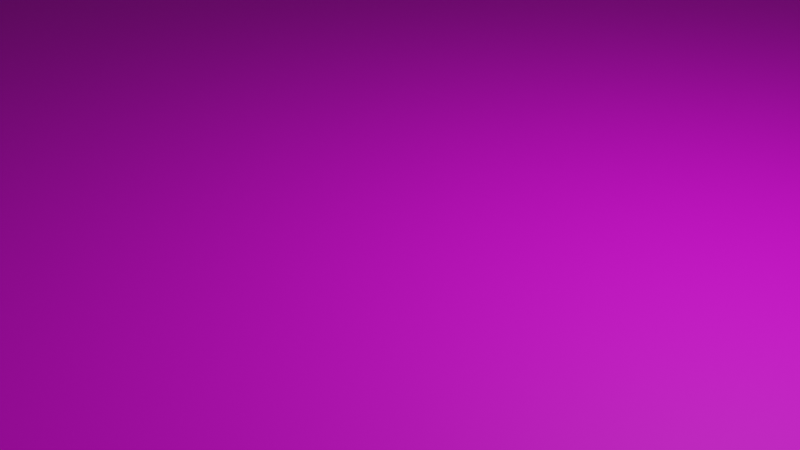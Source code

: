 # Source: arena.blend  (saved by Blender 2.83.19; exported with 4.5.12 LTS)
import bpy
from mathutils import Matrix  # noqa: F401  (used for matrix-valued properties, if any)

bpy.ops.wm.read_factory_settings(use_empty=True)
scene = bpy.context.scene
scene.name = 'Scene'

# ---- collections
col_collection = bpy.data.collections.new('Collection'); scene.collection.children.link(col_collection)

# ---- images (referenced by path relative to the original .blend; pixels are not part of the script)
import os
ASSET_DIR = os.environ.get("B2B_ASSET_DIR", "")  # directory of the original .blend (textures are referenced by path, not embedded)
HERE = os.path.dirname(os.path.abspath(__file__))  # packed textures are extracted next to this script under _unpacked/

def load_image(name, relpath, width, height, colorspace="sRGB"):
    """Load a texture the original file referenced (path relative to the .blend, or extracted next to this script)."""
    p = next((c for c in (os.path.join(HERE, relpath), os.path.join(ASSET_DIR, relpath)) if relpath and os.path.exists(c)), "")
    if p:
        img = bpy.data.images.load(p, check_existing=True)
        img.name = name
    else:  # same state as the original file: an image datablock whose file is absent (Cycles renders it pink)
        img = bpy.data.images.new(name, width, height)
        img.source = "FILE"
        img.filepath = "//" + (relpath or name)
    img.colorspace_settings.name = colorspace
    return img
img_me_jpg = load_image('me.jpg', 'me.jpg', 1024, 1024, 'sRGB')
img_grass2_png = load_image('grass2.png', 'grass2.png', 1024, 1024, 'sRGB')
img_cement_png = load_image('cement.png', 'cement.png', 1024, 1024, 'sRGB')
img_me_jpg_001 = load_image('me.jpg.001', 'me.jpg', 1024, 1024, 'sRGB')
img_grass2_png_001 = load_image('grass2.png.001', 'grass2.png', 1024, 1024, 'sRGB')
img_cement_png_001 = load_image('cement.png.001', 'cement.png', 1024, 1024, 'sRGB')

# ---- materials (node trees are filled in below, after node groups)
mat_me = bpy.data.materials.new('Me')
mat_me.use_transparent_shadow = False
mat_grass = bpy.data.materials.new('Grass')
mat_grass.use_transparent_shadow = False
mat_cement = bpy.data.materials.new('Cement')
mat_cement.use_transparent_shadow = False
mat_me_001 = bpy.data.materials.new('Me.001')
mat_me_001.use_transparent_shadow = False
mat_grass_001 = bpy.data.materials.new('Grass.001')
mat_grass_001.use_transparent_shadow = False
mat_cement_001 = bpy.data.materials.new('Cement.001')
mat_cement_001.use_transparent_shadow = False

# ---- material node trees
mat_me.use_nodes = True; mat_me.node_tree.nodes.clear()
_N = mat_me.node_tree.nodes; _L = mat_me.node_tree.links
n0 = _N.new('ShaderNodeBsdfPrincipled'); n0.name = 'Principled BSDF'; n0.location = (10, 300)
n0.distribution = 'GGX'
n0.subsurface_method = 'BURLEY'
n0.inputs[3].default_value = 1.45
n0.inputs[27].default_value = (0.0, 0.0, 0.0, 1.0)
n0.inputs[28].default_value = 1.0
n1 = _N.new('ShaderNodeOutputMaterial'); n1.name = 'Material Output'; n1.location = (300, 300)
n2 = _N.new('ShaderNodeTexImage'); n2.name = 'Image Texture'; n2.location = (-280, 270)
n2.image = img_me_jpg
_L.new(n0.outputs[0], n1.inputs[0])
_L.new(n2.outputs[0], n0.inputs[0])
n1.is_active_output = True
mat_grass.use_nodes = True; mat_grass.node_tree.nodes.clear()
_N = mat_grass.node_tree.nodes; _L = mat_grass.node_tree.links
n0 = _N.new('ShaderNodeBsdfPrincipled'); n0.name = 'Principled BSDF'; n0.location = (10, 300)
n0.distribution = 'GGX'
n0.subsurface_method = 'BURLEY'
n0.inputs[2].default_value = 0.6701
n0.inputs[3].default_value = 1.45
n0.inputs[13].default_value = 0.4072
n0.inputs[27].default_value = (0.0, 0.0, 0.0, 1.0)
n0.inputs[28].default_value = 1.0
n1 = _N.new('ShaderNodeOutputMaterial'); n1.name = 'Material Output'; n1.location = (300, 300)
n2 = _N.new('ShaderNodeTexImage'); n2.name = 'Image Texture'; n2.location = (-280, 270)
n2.image = img_grass2_png
_L.new(n0.outputs[0], n1.inputs[0])
_L.new(n2.outputs[0], n0.inputs[0])
n1.is_active_output = True
mat_cement.use_nodes = True; mat_cement.node_tree.nodes.clear()
_N = mat_cement.node_tree.nodes; _L = mat_cement.node_tree.links
n0 = _N.new('ShaderNodeBsdfPrincipled'); n0.name = 'Principled BSDF'; n0.location = (10, 300)
n0.distribution = 'GGX'
n0.subsurface_method = 'BURLEY'
n0.inputs[3].default_value = 1.45
n0.inputs[27].default_value = (0.0, 0.0, 0.0, 1.0)
n0.inputs[28].default_value = 1.0
n1 = _N.new('ShaderNodeOutputMaterial'); n1.name = 'Material Output'; n1.location = (300, 300)
n2 = _N.new('ShaderNodeTexImage'); n2.name = 'Image Texture'; n2.location = (-280, 270)
n2.image = img_cement_png
_L.new(n0.outputs[0], n1.inputs[0])
_L.new(n2.outputs[0], n0.inputs[0])
n1.is_active_output = True
mat_me_001.use_nodes = True; mat_me_001.node_tree.nodes.clear()
_N = mat_me_001.node_tree.nodes; _L = mat_me_001.node_tree.links
n0 = _N.new('ShaderNodeBsdfPrincipled'); n0.name = 'Principled BSDF'; n0.location = (10, 300)
n0.distribution = 'GGX'
n0.subsurface_method = 'BURLEY'
n0.inputs[3].default_value = 1.45
n0.inputs[27].default_value = (0.0, 0.0, 0.0, 1.0)
n0.inputs[28].default_value = 1.0
n1 = _N.new('ShaderNodeOutputMaterial'); n1.name = 'Material Output'; n1.location = (300, 300)
n2 = _N.new('ShaderNodeTexImage'); n2.name = 'Image Texture'; n2.location = (-280, 270)
n2.image = img_me_jpg_001
_L.new(n0.outputs[0], n1.inputs[0])
_L.new(n2.outputs[0], n0.inputs[0])
n1.is_active_output = True
mat_grass_001.use_nodes = True; mat_grass_001.node_tree.nodes.clear()
_N = mat_grass_001.node_tree.nodes; _L = mat_grass_001.node_tree.links
n0 = _N.new('ShaderNodeBsdfPrincipled'); n0.name = 'Principled BSDF'; n0.location = (10, 300)
n0.distribution = 'GGX'
n0.subsurface_method = 'BURLEY'
n0.inputs[2].default_value = 0.6701
n0.inputs[3].default_value = 1.45
n0.inputs[13].default_value = 0.4072
n0.inputs[27].default_value = (0.0, 0.0, 0.0, 1.0)
n0.inputs[28].default_value = 1.0
n1 = _N.new('ShaderNodeOutputMaterial'); n1.name = 'Material Output'; n1.location = (300, 300)
n2 = _N.new('ShaderNodeTexImage'); n2.name = 'Image Texture'; n2.location = (-280, 270)
n2.image = img_grass2_png_001
_L.new(n0.outputs[0], n1.inputs[0])
_L.new(n2.outputs[0], n0.inputs[0])
n1.is_active_output = True
mat_cement_001.use_nodes = True; mat_cement_001.node_tree.nodes.clear()
_N = mat_cement_001.node_tree.nodes; _L = mat_cement_001.node_tree.links
n0 = _N.new('ShaderNodeBsdfPrincipled'); n0.name = 'Principled BSDF'; n0.location = (10, 300)
n0.distribution = 'GGX'
n0.subsurface_method = 'BURLEY'
n0.inputs[3].default_value = 1.45
n0.inputs[27].default_value = (0.0, 0.0, 0.0, 1.0)
n0.inputs[28].default_value = 1.0
n1 = _N.new('ShaderNodeOutputMaterial'); n1.name = 'Material Output'; n1.location = (300, 300)
n2 = _N.new('ShaderNodeTexImage'); n2.name = 'Image Texture'; n2.location = (-280, 270)
n2.image = img_cement_png_001
_L.new(n0.outputs[0], n1.inputs[0])
_L.new(n2.outputs[0], n0.inputs[0])
n1.is_active_output = True

# ---- world
world_world = bpy.data.worlds.new('World'); scene.world = world_world
world_world.use_nodes = True; world_world.node_tree.nodes.clear()
_N = world_world.node_tree.nodes; _L = world_world.node_tree.links
n0 = _N.new('ShaderNodeOutputWorld'); n0.name = 'World Output'; n0.location = (300, 300)
n1 = _N.new('ShaderNodeBackground'); n1.name = 'Background'; n1.location = (10, 300)
n1.inputs[0].default_value = (0.05088, 0.05088, 0.05088, 1.0)
_L.new(n1.outputs[0], n0.inputs[0])
n0.is_active_output = True
world_world.color = (0.05088, 0.05088, 0.05088)
world_world.use_sun_shadow = False
world_world.sun_shadow_jitter_overblur = 0.0

# ---- cameras
cam_camera = bpy.data.cameras.new('Camera')
cam_camera.clip_end = 100.0
cam_camera.ortho_scale = 7.314

# ---- lights
light_light = bpy.data.lights.new('Light', 'POINT')
light_light.transmission_factor = 0.0
light_light.energy = 1000.0
light_light.shadow_soft_size = 0.1
light_light.shadow_maximum_resolution = 0.006
light_light.use_absolute_resolution = True

# ---- meshes
me_cube_005 = bpy.data.meshes.new('Cube.005')
me_cube_005.from_pydata([(12.28, -92.61, -4.422), (11.95, -92.61, -2.709), (11.05, -92.61, -1.455), (9.825, -92.61, -0.9955), (8.597, -92.61, -1.455), (7.698, -92.61, -2.709), (7.369, -92.61, -4.422), (12.18, -77.47, -4.422), (11.85, -77.87, -2.709), (10.96, -78.98, -1.455), (9.741, -80.49, -0.9955), (8.523, -82.01, -1.455), (7.632, -83.12, -2.709), (7.306, -83.52, -4.422), (11.86, -62.58, -4.422), (11.55, -63.39, -2.709), (10.68, -65.59, -1.455), (9.49, -68.59, -0.9955), (8.304, -71.59, -1.455), (7.436, -73.79, -2.709), (7.118, -74.59, -4.422), (11.35, -48.22, -4.422), (11.04, -49.41, -2.709), (10.21, -52.66, -1.455), (9.077, -57.09, -0.9955), (7.943, -61.53, -1.455), (7.112, -64.78, -2.709), (6.808, -65.97, -4.422), (10.64, -34.61, -4.422), (10.35, -36.16, -2.709), (9.572, -40.41, -1.455), (8.509, -46.21, -0.9955), (7.445, -52.01, -1.455), (6.667, -56.25, -2.709), (6.382, -57.81, -4.422), (9.744, -21.99, -4.422), (9.482, -23.88, -2.709), (8.769, -29.05, -1.455), (7.795, -36.12, -0.9955), (6.82, -43.18, -1.455), (6.107, -48.35, -2.709), (5.846, -50.24, -4.422), (8.684, -10.58, -4.422), (8.452, -12.78, -2.709), (7.816, -18.79, -1.455), (6.947, -26.99, -0.9955), (6.079, -35.19, -1.455), (5.443, -41.2, -2.709), (5.211, -43.39, -4.422), (7.476, -0.5807, -4.422), (7.276, -3.047, -2.709), (6.729, -9.783, -1.455), (5.981, -18.99, -0.9955), (5.234, -28.19, -1.455), (4.686, -34.93, -2.709), (4.486, -37.39, -4.422), (6.141, 7.849, -4.422), (5.976, 5.157, -2.709), (5.527, -2.197, -1.455), (4.913, -12.24, -0.9955), (4.299, -22.29, -1.455), (3.849, -29.64, -2.709), (3.684, -32.33, -4.422), (4.7, 14.56, -4.422), (4.574, 11.69, -2.709), (4.23, 3.843, -1.455), (3.76, -6.873, -0.9955), (3.29, -17.59, -1.455), (2.946, -25.44, -2.709), (2.82, -28.31, -4.422), (3.179, 19.44, -4.422), (3.094, 16.43, -2.709), (2.861, 8.233, -1.455), (2.543, -2.972, -0.9955), (2.225, -14.18, -1.455), (1.992, -22.38, -2.709), (1.907, -25.38, -4.422), (1.603, 22.4, -4.422), (1.56, 19.32, -2.709), (1.443, 10.9, -1.455), (1.282, -0.6036, -0.9955), (1.122, -12.1, -1.455), (1.005, -20.52, -2.709), (0.9618, -23.6, -4.422), (9.272e-07, 23.39, -4.422), (9.024e-07, 20.28, -2.709), (8.345e-07, 11.79, -1.455), (7.418e-07, 0.1903, -0.9955), (6.491e-07, -11.41, -1.455), (5.812e-07, -19.9, -2.709), (5.563e-07, -23.01, -4.422), (-1.603, 22.4, -4.422), (-1.56, 19.32, -2.709), (-1.443, 10.9, -1.455), (-1.282, -0.6036, -0.9955), (-1.122, -12.1, -1.455), (-1.005, -20.52, -2.709), (-0.9618, -23.6, -4.422), (-3.179, 19.44, -4.422), (-3.093, 16.43, -2.709), (-2.861, 8.233, -1.455), (-2.543, -2.972, -0.9955), (-2.225, -14.18, -1.455), (-1.992, -22.38, -2.709), (-1.907, -25.38, -4.422), (-4.7, 14.56, -4.422), (-4.574, 11.69, -2.709), (-4.23, 3.843, -1.455), (-3.76, -6.873, -0.9955), (-3.29, -17.59, -1.455), (-2.946, -25.44, -2.709), (-2.82, -28.31, -4.422), (-6.141, 7.849, -4.422), (-5.976, 5.157, -2.709), (-5.527, -2.197, -1.455), (-4.913, -12.24, -0.9955), (-4.299, -22.29, -1.455), (-3.849, -29.64, -2.709), (-3.684, -32.33, -4.422), (-7.476, -0.5807, -4.422), (-7.276, -3.047, -2.709), (-6.729, -9.783, -1.455), (-5.981, -18.99, -0.9955), (-5.234, -28.19, -1.455), (-4.686, -34.93, -2.709), (-4.486, -37.39, -4.422), (-8.684, -10.58, -4.422), (-8.452, -12.78, -2.709), (-7.816, -18.79, -1.455), (-6.947, -26.99, -0.9955), (-6.079, -35.19, -1.455), (-5.443, -41.2, -2.709), (-5.211, -43.39, -4.422), (-9.744, -21.99, -4.422), (-9.482, -23.88, -2.709), (-8.769, -29.05, -1.455), (-7.795, -36.12, -0.9955), (-6.82, -43.18, -1.455), (-6.107, -48.35, -2.709), (-5.846, -50.24, -4.422), (-10.64, -34.61, -4.422), (-10.35, -36.16, -2.709), (-9.572, -40.41, -1.455), (-8.509, -46.21, -0.9955), (-7.445, -52.01, -1.455), (-6.667, -56.25, -2.709), (-6.382, -57.81, -4.422), (-11.35, -48.22, -4.422), (-11.04, -49.41, -2.709), (-10.21, -52.66, -1.455), (-9.077, -57.09, -0.9955), (-7.943, -61.53, -1.455), (-7.112, -64.78, -2.709), (-6.808, -65.97, -4.422), (-11.86, -62.58, -4.422), (-11.55, -63.39, -2.709), (-10.68, -65.59, -1.455), (-9.49, -68.59, -0.9955), (-8.304, -71.59, -1.455), (-7.436, -73.79, -2.709), (-7.118, -74.59, -4.422), (-12.18, -77.47, -4.422), (-11.85, -77.87, -2.709), (-10.96, -78.98, -1.455), (-9.741, -80.49, -0.9955), (-8.523, -82.01, -1.455), (-7.632, -83.12, -2.709), (-7.306, -83.52, -4.422), (-12.28, -92.61, -4.422), (-11.95, -92.61, -2.709), (-11.05, -92.61, -1.455), (-9.825, -92.61, -0.9955), (-8.597, -92.61, -1.455), (-7.698, -92.61, -2.709), (-7.369, -92.61, -4.422), (-12.18, -107.7, -4.422), (-11.85, -107.3, -2.709), (-10.96, -106.2, -1.455), (-9.741, -104.7, -0.9955), (-8.523, -103.2, -1.455), (-7.632, -102.1, -2.709), (-7.306, -101.7, -4.422), (-11.86, -122.6, -4.422), (-11.55, -121.8, -2.709), (-10.68, -119.6, -1.455), (-9.49, -116.6, -0.9955), (-8.304, -113.6, -1.455), (-7.436, -111.4, -2.709), (-7.118, -110.6, -4.422), (-11.35, -137.0, -4.422), (-11.04, -135.8, -2.709), (-10.21, -132.6, -1.455), (-9.077, -128.1, -0.9955), (-7.943, -123.7, -1.455), (-7.112, -120.4, -2.709), (-6.808, -119.2, -4.422), (-10.64, -150.6, -4.422), (-10.35, -149.1, -2.709), (-9.572, -144.8, -1.455), (-8.509, -139.0, -0.9955), (-7.445, -133.2, -1.455), (-6.667, -129.0, -2.709), (-6.382, -127.4, -4.422), (-9.744, -163.2, -4.422), (-9.482, -161.3, -2.709), (-8.769, -156.2, -1.455), (-7.795, -149.1, -0.9955), (-6.82, -142.0, -1.455), (-6.107, -136.9, -2.709), (-5.846, -135.0, -4.422), (-8.684, -174.6, -4.422), (-8.452, -172.4, -2.709), (-7.816, -166.4, -1.455), (-6.947, -158.2, -0.9955), (-6.079, -150.0, -1.455), (-5.443, -144.0, -2.709), (-5.211, -141.8, -4.422), (-7.476, -184.6, -4.422), (-7.276, -182.2, -2.709), (-6.729, -175.4, -1.455), (-5.981, -166.2, -0.9955), (-5.234, -157.0, -1.455), (-4.686, -150.3, -2.709), (-4.486, -147.8, -4.422), (-6.141, -193.1, -4.422), (-5.976, -190.4, -2.709), (-5.527, -183.0, -1.455), (-4.913, -173.0, -0.9955), (-4.299, -162.9, -1.455), (-3.849, -155.6, -2.709), (-3.684, -152.9, -4.422), (-4.7, -199.8, -4.422), (-4.574, -196.9, -2.709), (-4.23, -189.1, -1.455), (-3.76, -178.3, -0.9955), (-3.29, -167.6, -1.455), (-2.946, -159.8, -2.709), (-2.82, -156.9, -4.422), (-3.179, -204.6, -4.422), (-3.094, -201.6, -2.709), (-2.861, -193.4, -1.455), (-2.543, -182.2, -0.9955), (-2.225, -171.0, -1.455), (-1.992, -162.8, -2.709), (-1.907, -159.8, -4.422), (-1.603, -207.6, -4.422), (-1.56, -204.5, -2.709), (-1.443, -196.1, -1.455), (-1.282, -184.6, -0.9955), (-1.122, -173.1, -1.455), (-1.005, -164.7, -2.709), (-0.9618, -161.6, -4.422), (9.272e-07, -208.6, -4.422), (9.024e-07, -205.5, -2.709), (8.345e-07, -197.0, -1.455), (7.418e-07, -185.4, -0.9955), (6.491e-07, -173.8, -1.455), (5.812e-07, -165.3, -2.709), (5.563e-07, -162.2, -4.422), (1.603, -207.6, -4.422), (1.56, -204.5, -2.709), (1.443, -196.1, -1.455), (1.282, -184.6, -0.9955), (1.122, -173.1, -1.455), (1.005, -164.7, -2.709), (0.9618, -161.6, -4.422), (3.179, -204.6, -4.422), (3.093, -201.6, -2.709), (2.861, -193.4, -1.455), (2.543, -182.2, -0.9955), (2.225, -171.0, -1.455), (1.992, -162.8, -2.709), (1.907, -159.8, -4.422), (4.7, -199.8, -4.422), (4.574, -196.9, -2.709), (4.23, -189.1, -1.455), (3.76, -178.3, -0.9955), (3.29, -167.6, -1.455), (2.946, -159.8, -2.709), (2.82, -156.9, -4.422), (6.141, -193.1, -4.422), (5.976, -190.4, -2.709), (5.527, -183.0, -1.455), (4.913, -173.0, -0.9955), (4.299, -162.9, -1.455), (3.849, -155.6, -2.709), (3.684, -152.9, -4.422), (7.476, -184.6, -4.422), (7.276, -182.2, -2.709), (6.729, -175.4, -1.455), (5.981, -166.2, -0.9955), (5.234, -157.0, -1.455), (4.686, -150.3, -2.709), (4.486, -147.8, -4.422), (8.684, -174.6, -4.422), (8.452, -172.4, -2.709), (7.816, -166.4, -1.455), (6.947, -158.2, -0.9955), (6.079, -150.0, -1.455), (5.443, -144.0, -2.709), (5.211, -141.8, -4.422), (9.744, -163.2, -4.422), (9.482, -161.3, -2.709), (8.769, -156.2, -1.455), (7.795, -149.1, -0.9955), (6.82, -142.0, -1.455), (6.107, -136.9, -2.709), (5.846, -135.0, -4.422), (10.64, -150.6, -4.422), (10.35, -149.1, -2.709), (9.572, -144.8, -1.455), (8.509, -139.0, -0.9955), (7.445, -133.2, -1.455), (6.667, -129.0, -2.709), (6.382, -127.4, -4.422), (11.35, -137.0, -4.422), (11.04, -135.8, -2.709), (10.21, -132.6, -1.455), (9.077, -128.1, -0.9955), (7.943, -123.7, -1.455), (7.112, -120.4, -2.709), (6.808, -119.2, -4.422), (11.86, -122.6, -4.422), (11.55, -121.8, -2.709), (10.68, -119.6, -1.455), (9.49, -116.6, -0.9955), (8.304, -113.6, -1.455), (7.436, -111.4, -2.709), (7.118, -110.6, -4.422), (12.18, -107.7, -4.422), (11.85, -107.3, -2.709), (10.96, -106.2, -1.455), (9.741, -104.7, -0.9955), (8.523, -103.2, -1.455), (7.632, -102.1, -2.709), (7.306, -101.7, -4.422)], [], [(0, 7, 8, 1), (1, 8, 9, 2), (2, 9, 10, 3), (3, 10, 11, 4), (4, 11, 12, 5), (5, 12, 13, 6), (7, 14, 15, 8), (8, 15, 16, 9), (9, 16, 17, 10), (10, 17, 18, 11), (11, 18, 19, 12), (12, 19, 20, 13), (14, 21, 22, 15), (15, 22, 23, 16), (16, 23, 24, 17), (17, 24, 25, 18), (18, 25, 26, 19), (19, 26, 27, 20), (21, 28, 29, 22), (22, 29, 30, 23), (23, 30, 31, 24), (24, 31, 32, 25), (25, 32, 33, 26), (26, 33, 34, 27), (28, 35, 36, 29), (29, 36, 37, 30), (30, 37, 38, 31), (31, 38, 39, 32), (32, 39, 40, 33), (33, 40, 41, 34), (35, 42, 43, 36), (36, 43, 44, 37), (37, 44, 45, 38), (38, 45, 46, 39), (39, 46, 47, 40), (40, 47, 48, 41), (42, 49, 50, 43), (43, 50, 51, 44), (44, 51, 52, 45), (45, 52, 53, 46), (46, 53, 54, 47), (47, 54, 55, 48), (49, 56, 57, 50), (50, 57, 58, 51), (51, 58, 59, 52), (52, 59, 60, 53), (53, 60, 61, 54), (54, 61, 62, 55), (56, 63, 64, 57), (57, 64, 65, 58), (58, 65, 66, 59), (59, 66, 67, 60), (60, 67, 68, 61), (61, 68, 69, 62), (63, 70, 71, 64), (64, 71, 72, 65), (65, 72, 73, 66), (66, 73, 74, 67), (67, 74, 75, 68), (68, 75, 76, 69), (70, 77, 78, 71), (71, 78, 79, 72), (72, 79, 80, 73), (73, 80, 81, 74), (74, 81, 82, 75), (75, 82, 83, 76), (77, 84, 85, 78), (78, 85, 86, 79), (79, 86, 87, 80), (80, 87, 88, 81), (81, 88, 89, 82), (82, 89, 90, 83), (84, 91, 92, 85), (85, 92, 93, 86), (86, 93, 94, 87), (87, 94, 95, 88), (88, 95, 96, 89), (89, 96, 97, 90), (91, 98, 99, 92), (92, 99, 100, 93), (93, 100, 101, 94), (94, 101, 102, 95), (95, 102, 103, 96), (96, 103, 104, 97), (98, 105, 106, 99), (99, 106, 107, 100), (100, 107, 108, 101), (101, 108, 109, 102), (102, 109, 110, 103), (103, 110, 111, 104), (105, 112, 113, 106), (106, 113, 114, 107), (107, 114, 115, 108), (108, 115, 116, 109), (109, 116, 117, 110), (110, 117, 118, 111), (112, 119, 120, 113), (113, 120, 121, 114), (114, 121, 122, 115), (115, 122, 123, 116), (116, 123, 124, 117), (117, 124, 125, 118), (119, 126, 127, 120), (120, 127, 128, 121), (121, 128, 129, 122), (122, 129, 130, 123), (123, 130, 131, 124), (124, 131, 132, 125), (126, 133, 134, 127), (127, 134, 135, 128), (128, 135, 136, 129), (129, 136, 137, 130), (130, 137, 138, 131), (131, 138, 139, 132), (133, 140, 141, 134), (134, 141, 142, 135), (135, 142, 143, 136), (136, 143, 144, 137), (137, 144, 145, 138), (138, 145, 146, 139), (140, 147, 148, 141), (141, 148, 149, 142), (142, 149, 150, 143), (143, 150, 151, 144), (144, 151, 152, 145), (145, 152, 153, 146), (147, 154, 155, 148), (148, 155, 156, 149), (149, 156, 157, 150), (150, 157, 158, 151), (151, 158, 159, 152), (152, 159, 160, 153), (154, 161, 162, 155), (155, 162, 163, 156), (156, 163, 164, 157), (157, 164, 165, 158), (158, 165, 166, 159), (159, 166, 167, 160), (161, 168, 169, 162), (162, 169, 170, 163), (163, 170, 171, 164), (164, 171, 172, 165), (165, 172, 173, 166), (166, 173, 174, 167), (168, 175, 176, 169), (169, 176, 177, 170), (170, 177, 178, 171), (171, 178, 179, 172), (172, 179, 180, 173), (173, 180, 181, 174), (175, 182, 183, 176), (176, 183, 184, 177), (177, 184, 185, 178), (178, 185, 186, 179), (179, 186, 187, 180), (180, 187, 188, 181), (182, 189, 190, 183), (183, 190, 191, 184), (184, 191, 192, 185), (185, 192, 193, 186), (186, 193, 194, 187), (187, 194, 195, 188), (189, 196, 197, 190), (190, 197, 198, 191), (191, 198, 199, 192), (192, 199, 200, 193), (193, 200, 201, 194), (194, 201, 202, 195), (196, 203, 204, 197), (197, 204, 205, 198), (198, 205, 206, 199), (199, 206, 207, 200), (200, 207, 208, 201), (201, 208, 209, 202), (203, 210, 211, 204), (204, 211, 212, 205), (205, 212, 213, 206), (206, 213, 214, 207), (207, 214, 215, 208), (208, 215, 216, 209), (210, 217, 218, 211), (211, 218, 219, 212), (212, 219, 220, 213), (213, 220, 221, 214), (214, 221, 222, 215), (215, 222, 223, 216), (217, 224, 225, 218), (218, 225, 226, 219), (219, 226, 227, 220), (220, 227, 228, 221), (221, 228, 229, 222), (222, 229, 230, 223), (224, 231, 232, 225), (225, 232, 233, 226), (226, 233, 234, 227), (227, 234, 235, 228), (228, 235, 236, 229), (229, 236, 237, 230), (231, 238, 239, 232), (232, 239, 240, 233), (233, 240, 241, 234), (234, 241, 242, 235), (235, 242, 243, 236), (236, 243, 244, 237), (238, 245, 246, 239), (239, 246, 247, 240), (240, 247, 248, 241), (241, 248, 249, 242), (242, 249, 250, 243), (243, 250, 251, 244), (245, 252, 253, 246), (246, 253, 254, 247), (247, 254, 255, 248), (248, 255, 256, 249), (249, 256, 257, 250), (250, 257, 258, 251), (252, 259, 260, 253), (253, 260, 261, 254), (254, 261, 262, 255), (255, 262, 263, 256), (256, 263, 264, 257), (257, 264, 265, 258), (259, 266, 267, 260), (260, 267, 268, 261), (261, 268, 269, 262), (262, 269, 270, 263), (263, 270, 271, 264), (264, 271, 272, 265), (266, 273, 274, 267), (267, 274, 275, 268), (268, 275, 276, 269), (269, 276, 277, 270), (270, 277, 278, 271), (271, 278, 279, 272), (273, 280, 281, 274), (274, 281, 282, 275), (275, 282, 283, 276), (276, 283, 284, 277), (277, 284, 285, 278), (278, 285, 286, 279), (280, 287, 288, 281), (281, 288, 289, 282), (282, 289, 290, 283), (283, 290, 291, 284), (284, 291, 292, 285), (285, 292, 293, 286), (287, 294, 295, 288), (288, 295, 296, 289), (289, 296, 297, 290), (290, 297, 298, 291), (291, 298, 299, 292), (292, 299, 300, 293), (294, 301, 302, 295), (295, 302, 303, 296), (296, 303, 304, 297), (297, 304, 305, 298), (298, 305, 306, 299), (299, 306, 307, 300), (301, 308, 309, 302), (302, 309, 310, 303), (303, 310, 311, 304), (304, 311, 312, 305), (305, 312, 313, 306), (306, 313, 314, 307), (308, 315, 316, 309), (309, 316, 317, 310), (310, 317, 318, 311), (311, 318, 319, 312), (312, 319, 320, 313), (313, 320, 321, 314), (315, 322, 323, 316), (316, 323, 324, 317), (317, 324, 325, 318), (318, 325, 326, 319), (319, 326, 327, 320), (320, 327, 328, 321), (322, 329, 330, 323), (323, 330, 331, 324), (324, 331, 332, 325), (325, 332, 333, 326), (326, 333, 334, 327), (327, 334, 335, 328), (329, 0, 1, 330), (330, 1, 2, 331), (331, 2, 3, 332), (332, 3, 4, 333), (333, 4, 5, 334), (334, 5, 6, 335), (6, 13, 20, 27, 34, 41, 48, 55, 62, 69, 76, 83, 90, 97, 104, 111, 118, 125, 132, 139, 146, 153, 160, 167, 174, 181, 188, 195, 202, 209, 216, 223, 230, 237, 244, 251, 258, 265, 272, 279, 286, 293, 300, 307, 314, 321, 328, 335)])
me_cube_005.polygons.foreach_set('material_index', [2, 2, 2, 2, 2, 2, 2, 2, 2, 2, 2, 2, 2, 2, 2, 2, 2, 2, 2, 2, 2, 2, 2, 2, 2, 2, 2, 2, 2, 2, 2, 2, 2, 2, 2, 2, 2, 2, 2, 2, 2, 2, 2, 2, 2, 2, 2, 2, 2, 2, 2, 2, 2, 2, 2, 2, 2, 2, 2, 2, 2, 2, 2, 2, 2, 2, 2, 2, 2, 2, 2, 2, 2, 2, 2, 2, 2, 2, 2, 2, 2, 2, 2, 2, 2, 2, 2, 2, 2, 2, 2, 2, 2, 2, 2, 2, 2, 2, 2, 2, 2, 2, 2, 2, 2, 2, 2, 2, 2, 2, 2, 2, 2, 2, 2, 2, 2, 2, 2, 2, 2, 2, 2, 2, 2, 2, 2, 2, 2, 2, 2, 2, 2, 2, 2, 2, 2, 2, 2, 2, 2, 2, 2, 2, 2, 2, 2, 2, 2, 2, 2, 2, 2, 2, 2, 2, 2, 2, 2, 2, 2, 2, 2, 2, 2, 2, 2, 2, 2, 2, 2, 2, 2, 2, 2, 2, 2, 2, 2, 2, 2, 2, 2, 2, 2, 2, 2, 2, 2, 2, 2, 2, 2, 2, 2, 2, 2, 2, 2, 2, 2, 2, 2, 2, 2, 2, 2, 2, 2, 2, 2, 2, 2, 2, 2, 2, 2, 2, 2, 2, 2, 2, 2, 2, 2, 2, 2, 2, 2, 2, 2, 2, 2, 2, 2, 2, 2, 2, 2, 2, 2, 2, 2, 2, 2, 2, 2, 2, 2, 2, 2, 2, 2, 2, 2, 2, 2, 2, 2, 2, 2, 2, 2, 2, 2, 2, 2, 2, 2, 2, 2, 2, 2, 2, 2, 2, 2, 2, 2, 2, 2, 2, 2, 2, 2, 2, 2, 2, 1])
_uv = me_cube_005.uv_layers.new(name='UVMap')
_uv.uv.foreach_set('vector', [0.9898, 0.5974, 0.9729, 0.6606, 0.9255, 0.6448, 0.9408, 0.5879, 0.9408, 0.5879, 0.9255, 0.6448, 0.8807, 0.6299, 0.8944, 0.5789, 0.8944, 0.5789, 0.8807, 0.6299, 0.8368, 0.6151, 0.8489, 0.5699, 0.8489, 0.5699, 0.8368, 0.6151, 0.7931, 0.6003, 0.8036, 0.5609, 0.8036, 0.5609, 0.7931, 0.6003, 0.7505, 0.5858, 0.7594, 0.552, 0.7594, 0.552, 0.7505, 0.5858, 0.7112, 0.5728, 0.7186, 0.5443, 0.9729, 0.6606, 0.948, 0.7212, 0.903, 0.6993, 0.9255, 0.6448, 0.9255, 0.6448, 0.903, 0.6993, 0.8606, 0.6787, 0.8807, 0.6299, 0.8807, 0.6299, 0.8606, 0.6787, 0.819, 0.6583, 0.8368, 0.6151, 0.8368, 0.6151, 0.819, 0.6583, 0.7776, 0.6379, 0.7931, 0.6003, 0.7931, 0.6003, 0.7776, 0.6379, 0.7372, 0.618, 0.7505, 0.5858, 0.7505, 0.5858, 0.7372, 0.618, 0.7, 0.6, 0.7112, 0.5728, 0.948, 0.7212, 0.9154, 0.7779, 0.8736, 0.7504, 0.903, 0.6993, 0.903, 0.6993, 0.8736, 0.7504, 0.8342, 0.7244, 0.8606, 0.6787, 0.8606, 0.6787, 0.8342, 0.7244, 0.7956, 0.6988, 0.819, 0.6583, 0.819, 0.6583, 0.7956, 0.6988, 0.7573, 0.6732, 0.7776, 0.6379, 0.7776, 0.6379, 0.7573, 0.6732, 0.7199, 0.6482, 0.7372, 0.618, 0.7372, 0.618, 0.7199, 0.6482, 0.6854, 0.6255, 0.7, 0.6, 0.9154, 0.7779, 0.8756, 0.83, 0.8378, 0.7972, 0.8736, 0.7504, 0.8736, 0.7504, 0.8378, 0.7972, 0.8021, 0.7663, 0.8342, 0.7244, 0.8342, 0.7244, 0.8021, 0.7663, 0.7672, 0.7359, 0.7956, 0.6988, 0.7956, 0.6988, 0.7672, 0.7359, 0.7326, 0.7055, 0.7573, 0.6732, 0.7573, 0.6732, 0.7326, 0.7055, 0.6988, 0.6758, 0.7199, 0.6482, 0.7199, 0.6482, 0.6988, 0.6758, 0.6676, 0.6488, 0.6854, 0.6255, 0.8756, 0.83, 0.8294, 0.8764, 0.7962, 0.839, 0.8378, 0.7972, 0.8378, 0.7972, 0.7962, 0.839, 0.7648, 0.8037, 0.8021, 0.7663, 0.8021, 0.7663, 0.7648, 0.8037, 0.7342, 0.7689, 0.7672, 0.7359, 0.7672, 0.7359, 0.7342, 0.7689, 0.7039, 0.7343, 0.7326, 0.7055, 0.7326, 0.7055, 0.7039, 0.7343, 0.6743, 0.7004, 0.6988, 0.6758, 0.6988, 0.6758, 0.6743, 0.7004, 0.6469, 0.6696, 0.6676, 0.6488, 0.8294, 0.8764, 0.7775, 0.9163, 0.7495, 0.8749, 0.7962, 0.839, 0.7962, 0.839, 0.7495, 0.8749, 0.723, 0.8358, 0.7648, 0.8037, 0.7648, 0.8037, 0.723, 0.8358, 0.6972, 0.7974, 0.7342, 0.7689, 0.7342, 0.7689, 0.6972, 0.7974, 0.6716, 0.759, 0.7039, 0.7343, 0.7039, 0.7343, 0.6716, 0.759, 0.6467, 0.7216, 0.6743, 0.7004, 0.6743, 0.7004, 0.6467, 0.7216, 0.6236, 0.6874, 0.6469, 0.6696, 0.7775, 0.9163, 0.7208, 0.9492, 0.6984, 0.9045, 0.7495, 0.8749, 0.7495, 0.8749, 0.6984, 0.9045, 0.6773, 0.8622, 0.723, 0.8358, 0.723, 0.8358, 0.6773, 0.8622, 0.6568, 0.8207, 0.6972, 0.7974, 0.6972, 0.7974, 0.6568, 0.8207, 0.6364, 0.7794, 0.6716, 0.759, 0.6716, 0.759, 0.6364, 0.7794, 0.6166, 0.739, 0.6467, 0.7216, 0.6467, 0.7216, 0.6166, 0.739, 0.5982, 0.702, 0.6236, 0.6874, 0.7208, 0.9492, 0.6603, 0.9743, 0.6439, 0.927, 0.6984, 0.9045, 0.6984, 0.9045, 0.6439, 0.927, 0.6285, 0.8824, 0.6773, 0.8622, 0.6773, 0.8622, 0.6285, 0.8824, 0.6136, 0.8386, 0.6568, 0.8207, 0.6568, 0.8207, 0.6136, 0.8386, 0.5989, 0.7949, 0.6364, 0.7794, 0.6364, 0.7794, 0.5989, 0.7949, 0.5845, 0.7523, 0.6166, 0.739, 0.6166, 0.739, 0.5845, 0.7523, 0.5711, 0.7133, 0.5982, 0.702, 0.6603, 0.9743, 0.597, 0.9913, 0.587, 0.9423, 0.6439, 0.927, 0.6439, 0.927, 0.587, 0.9423, 0.5776, 0.896, 0.6285, 0.8824, 0.6285, 0.8824, 0.5776, 0.896, 0.5685, 0.8506, 0.6136, 0.8386, 0.6136, 0.8386, 0.5685, 0.8506, 0.5596, 0.8054, 0.5989, 0.7949, 0.5989, 0.7949, 0.5596, 0.8054, 0.551, 0.7613, 0.5845, 0.7523, 0.5845, 0.7523, 0.551, 0.7613, 0.5427, 0.7209, 0.5711, 0.7133, 0.597, 0.9913, 0.532, 0.9999, 0.5285, 0.95, 0.587, 0.9423, 0.587, 0.9423, 0.5285, 0.95, 0.5252, 0.9029, 0.5776, 0.896, 0.5776, 0.896, 0.5252, 0.9029, 0.5222, 0.8567, 0.5685, 0.8506, 0.5685, 0.8506, 0.5222, 0.8567, 0.5193, 0.8107, 0.5596, 0.8054, 0.5596, 0.8054, 0.5193, 0.8107, 0.5165, 0.7658, 0.551, 0.7613, 0.551, 0.7613, 0.5165, 0.7658, 0.5137, 0.7247, 0.5427, 0.7209, 0.532, 0.9999, 0.4664, 0.9999, 0.4695, 0.9499, 0.5285, 0.95, 0.5285, 0.95, 0.4695, 0.9499, 0.4724, 0.9028, 0.5252, 0.9029, 0.5252, 0.9029, 0.4724, 0.9028, 0.4755, 0.8566, 0.5222, 0.8567, 0.5222, 0.8567, 0.4755, 0.8566, 0.4786, 0.8106, 0.5193, 0.8107, 0.5193, 0.8107, 0.4786, 0.8106, 0.4818, 0.7658, 0.5165, 0.7658, 0.5165, 0.7658, 0.4818, 0.7658, 0.4844, 0.7246, 0.5137, 0.7247, 0.4664, 0.9999, 0.4014, 0.9913, 0.411, 0.9422, 0.4695, 0.9499, 0.4695, 0.9499, 0.411, 0.9422, 0.4201, 0.8958, 0.4724, 0.9028, 0.4724, 0.9028, 0.4201, 0.8958, 0.4292, 0.8504, 0.4755, 0.8566, 0.4755, 0.8566, 0.4292, 0.8504, 0.4383, 0.8052, 0.4786, 0.8106, 0.4786, 0.8106, 0.4383, 0.8052, 0.4473, 0.7611, 0.4818, 0.7658, 0.4818, 0.7658, 0.4473, 0.7611, 0.4553, 0.7206, 0.4844, 0.7246, 0.4014, 0.9913, 0.3381, 0.9742, 0.3541, 0.9268, 0.411, 0.9422, 0.411, 0.9422, 0.3541, 0.9268, 0.3691, 0.882, 0.4201, 0.8958, 0.4201, 0.8958, 0.3691, 0.882, 0.384, 0.8382, 0.4292, 0.8504, 0.4292, 0.8504, 0.384, 0.8382, 0.399, 0.7945, 0.4383, 0.8052, 0.4383, 0.8052, 0.399, 0.7945, 0.4137, 0.752, 0.4473, 0.7611, 0.4473, 0.7611, 0.4137, 0.752, 0.427, 0.7129, 0.4553, 0.7206, 0.3381, 0.9742, 0.2776, 0.949, 0.2996, 0.9041, 0.3541, 0.9268, 0.3541, 0.9268, 0.2996, 0.9041, 0.3204, 0.8617, 0.3691, 0.882, 0.3691, 0.882, 0.3204, 0.8617, 0.3409, 0.8201, 0.384, 0.8382, 0.384, 0.8382, 0.3409, 0.8201, 0.3615, 0.7789, 0.399, 0.7945, 0.399, 0.7945, 0.3615, 0.7789, 0.3816, 0.7386, 0.4137, 0.752, 0.4137, 0.752, 0.3816, 0.7386, 0.3999, 0.7014, 0.427, 0.7129, 0.2776, 0.949, 0.2209, 0.9162, 0.2486, 0.8745, 0.2996, 0.9041, 0.2996, 0.9041, 0.2486, 0.8745, 0.2747, 0.8352, 0.3204, 0.8617, 0.3204, 0.8617, 0.2747, 0.8352, 0.3005, 0.7967, 0.3409, 0.8201, 0.3409, 0.8201, 0.3005, 0.7967, 0.3263, 0.7584, 0.3615, 0.7789, 0.3615, 0.7789, 0.3263, 0.7584, 0.3515, 0.721, 0.3816, 0.7386, 0.3816, 0.7386, 0.3515, 0.721, 0.3744, 0.6864, 0.3999, 0.7014, 0.2209, 0.9162, 0.169, 0.8762, 0.2018, 0.8385, 0.2486, 0.8745, 0.2486, 0.8745, 0.2018, 0.8385, 0.2329, 0.8029, 0.2747, 0.8352, 0.2747, 0.8352, 0.2329, 0.8029, 0.2635, 0.7681, 0.3005, 0.7967, 0.3005, 0.7967, 0.2635, 0.7681, 0.294, 0.7335, 0.3263, 0.7584, 0.3263, 0.7584, 0.294, 0.7335, 0.3239, 0.6998, 0.3515, 0.721, 0.3515, 0.721, 0.3239, 0.6998, 0.351, 0.6686, 0.3744, 0.6864, 0.169, 0.8762, 0.1227, 0.8298, 0.1602, 0.7967, 0.2018, 0.8385, 0.2018, 0.8385, 0.1602, 0.7967, 0.1957, 0.7655, 0.2329, 0.8029, 0.2329, 0.8029, 0.1957, 0.7655, 0.2305, 0.735, 0.2635, 0.7681, 0.2635, 0.7681, 0.2305, 0.735, 0.2653, 0.7047, 0.294, 0.7335, 0.294, 0.7335, 0.2653, 0.7047, 0.2993, 0.6752, 0.3239, 0.6998, 0.3239, 0.6998, 0.2993, 0.6752, 0.3302, 0.6478, 0.351, 0.6686, 0.1227, 0.8298, 0.08293, 0.7777, 0.1244, 0.7498, 0.1602, 0.7967, 0.1602, 0.7967, 0.1244, 0.7498, 0.1637, 0.7235, 0.1957, 0.7655, 0.1957, 0.7655, 0.1637, 0.7235, 0.2022, 0.6978, 0.2305, 0.735, 0.2305, 0.735, 0.2022, 0.6978, 0.2406, 0.6724, 0.2653, 0.7047, 0.2653, 0.7047, 0.2406, 0.6724, 0.2781, 0.6476, 0.2993, 0.6752, 0.2993, 0.6752, 0.2781, 0.6476, 0.3124, 0.6245, 0.3302, 0.6478, 0.08293, 0.7777, 0.05029, 0.7209, 0.09509, 0.6987, 0.1244, 0.7498, 0.1244, 0.7498, 0.09509, 0.6987, 0.1374, 0.6777, 0.1637, 0.7235, 0.1637, 0.7235, 0.1374, 0.6777, 0.179, 0.6573, 0.2022, 0.6978, 0.2022, 0.6978, 0.179, 0.6573, 0.2204, 0.6371, 0.2406, 0.6724, 0.2406, 0.6724, 0.2204, 0.6371, 0.2608, 0.6174, 0.2781, 0.6476, 0.2781, 0.6476, 0.2608, 0.6174, 0.2978, 0.5991, 0.3124, 0.6245, 0.05029, 0.7209, 0.02535, 0.6604, 0.07265, 0.6442, 0.09509, 0.6987, 0.09509, 0.6987, 0.07265, 0.6442, 0.1173, 0.6289, 0.1374, 0.6777, 0.1374, 0.6777, 0.1173, 0.6289, 0.1612, 0.6141, 0.179, 0.6573, 0.179, 0.6573, 0.1612, 0.6141, 0.2049, 0.5994, 0.2204, 0.6371, 0.2204, 0.6371, 0.2049, 0.5994, 0.2476, 0.5852, 0.2608, 0.6174, 0.2608, 0.6174, 0.2476, 0.5852, 0.2867, 0.5719, 0.2978, 0.5991, 0.02535, 0.6604, 0.008526, 0.5971, 0.05753, 0.5872, 0.07265, 0.6442, 0.07265, 0.6442, 0.05753, 0.5872, 0.1038, 0.5779, 0.1173, 0.6289, 0.1173, 0.6289, 0.1038, 0.5779, 0.1493, 0.5689, 0.1612, 0.6141, 0.1612, 0.6141, 0.1493, 0.5689, 0.1945, 0.5601, 0.2049, 0.5994, 0.2049, 0.5994, 0.1945, 0.5601, 0.2387, 0.5516, 0.2476, 0.5852, 0.2476, 0.5852, 0.2387, 0.5516, 0.2793, 0.5435, 0.2867, 0.5719, 0.008526, 0.5971, 9.99e-05, 0.5321, 0.04996, 0.5287, 0.05753, 0.5872, 0.05753, 0.5872, 0.04996, 0.5287, 0.09708, 0.5255, 0.1038, 0.5779, 0.1038, 0.5779, 0.09708, 0.5255, 0.1433, 0.5225, 0.1493, 0.5689, 0.1493, 0.5689, 0.1433, 0.5225, 0.1894, 0.5197, 0.1945, 0.5601, 0.1945, 0.5601, 0.1894, 0.5197, 0.2343, 0.517, 0.2387, 0.5516, 0.2387, 0.5516, 0.2343, 0.517, 0.2757, 0.5143, 0.2793, 0.5435, 9.99e-05, 0.5321, 0.0002039, 0.4667, 0.05007, 0.4698, 0.04996, 0.5287, 0.04996, 0.5287, 0.05007, 0.4698, 0.0972, 0.4727, 0.09708, 0.5255, 0.09708, 0.5255, 0.0972, 0.4727, 0.1434, 0.4758, 0.1433, 0.5225, 0.1433, 0.5225, 0.1434, 0.4758, 0.1895, 0.479, 0.1894, 0.5197, 0.1894, 0.5197, 0.1895, 0.479, 0.2344, 0.4821, 0.2343, 0.517, 0.2343, 0.517, 0.2344, 0.4821, 0.276, 0.4847, 0.2757, 0.5143, 0.0002039, 0.4667, 0.008827, 0.4018, 0.05786, 0.4114, 0.05007, 0.4698, 0.05007, 0.4698, 0.05786, 0.4114, 0.1042, 0.4204, 0.0972, 0.4727, 0.0972, 0.4727, 0.1042, 0.4204, 0.1496, 0.4295, 0.1434, 0.4758, 0.1434, 0.4758, 0.1496, 0.4295, 0.1948, 0.4386, 0.1895, 0.479, 0.1895, 0.479, 0.1948, 0.4386, 0.239, 0.4475, 0.2344, 0.4821, 0.2344, 0.4821, 0.239, 0.4475, 0.2797, 0.4554, 0.276, 0.4847, 0.008827, 0.4018, 0.02582, 0.3386, 0.07318, 0.3545, 0.05786, 0.4114, 0.05786, 0.4114, 0.07318, 0.3545, 0.1179, 0.3695, 0.1042, 0.4204, 0.1042, 0.4204, 0.1179, 0.3695, 0.1618, 0.3844, 0.1496, 0.4295, 0.1496, 0.4295, 0.1618, 0.3844, 0.2054, 0.3993, 0.1948, 0.4386, 0.1948, 0.4386, 0.2054, 0.3993, 0.248, 0.4139, 0.239, 0.4475, 0.239, 0.4475, 0.248, 0.4139, 0.2872, 0.4269, 0.2797, 0.4554, 0.02582, 0.3386, 0.05089, 0.2781, 0.09577, 0.3001, 0.07318, 0.3545, 0.07318, 0.3545, 0.09577, 0.3001, 0.1382, 0.3208, 0.1179, 0.3695, 0.1179, 0.3695, 0.1382, 0.3208, 0.1797, 0.3412, 0.1618, 0.3844, 0.1618, 0.3844, 0.1797, 0.3412, 0.221, 0.3617, 0.2054, 0.3993, 0.2054, 0.3993, 0.221, 0.3617, 0.2613, 0.3817, 0.248, 0.4139, 0.248, 0.4139, 0.2613, 0.3817, 0.2984, 0.3998, 0.2872, 0.4269, 0.05089, 0.2781, 0.08363, 0.2215, 0.1253, 0.2491, 0.09577, 0.3001, 0.09577, 0.3001, 0.1253, 0.2491, 0.1646, 0.2751, 0.1382, 0.3208, 0.1382, 0.3208, 0.1646, 0.2751, 0.2031, 0.3008, 0.1797, 0.3412, 0.1797, 0.3412, 0.2031, 0.3008, 0.2414, 0.3265, 0.221, 0.3617, 0.221, 0.3617, 0.2414, 0.3265, 0.2787, 0.3516, 0.2613, 0.3817, 0.2613, 0.3817, 0.2787, 0.3516, 0.3131, 0.3744, 0.2984, 0.3998, 0.08363, 0.2215, 0.1235, 0.1696, 0.1612, 0.2023, 0.1253, 0.2491, 0.1253, 0.2491, 0.1612, 0.2023, 0.1968, 0.2333, 0.1646, 0.2751, 0.1646, 0.2751, 0.1968, 0.2333, 0.2316, 0.2638, 0.2031, 0.3008, 0.2031, 0.3008, 0.2316, 0.2638, 0.2662, 0.2943, 0.2414, 0.3265, 0.2414, 0.3265, 0.2662, 0.2943, 0.2999, 0.324, 0.2787, 0.3516, 0.2787, 0.3516, 0.2999, 0.324, 0.331, 0.3511, 0.3131, 0.3744, 0.1235, 0.1696, 0.1698, 0.1233, 0.2028, 0.1607, 0.1612, 0.2023, 0.1612, 0.2023, 0.2028, 0.1607, 0.2341, 0.196, 0.1968, 0.2333, 0.1968, 0.2333, 0.2341, 0.196, 0.2646, 0.2308, 0.2316, 0.2638, 0.2316, 0.2638, 0.2646, 0.2308, 0.295, 0.2655, 0.2662, 0.2943, 0.2662, 0.2943, 0.295, 0.2655, 0.3245, 0.2994, 0.2999, 0.324, 0.2999, 0.324, 0.3245, 0.2994, 0.3518, 0.3305, 0.331, 0.3511, 0.1698, 0.1233, 0.2217, 0.08346, 0.2496, 0.1249, 0.2028, 0.1607, 0.2028, 0.1607, 0.2496, 0.1249, 0.276, 0.164, 0.2341, 0.196, 0.2341, 0.196, 0.276, 0.164, 0.3017, 0.2024, 0.2646, 0.2308, 0.2646, 0.2308, 0.3017, 0.2024, 0.3273, 0.2408, 0.295, 0.2655, 0.295, 0.2655, 0.3273, 0.2408, 0.3521, 0.2783, 0.3245, 0.2994, 0.3245, 0.2994, 0.3521, 0.2783, 0.3752, 0.3126, 0.3518, 0.3305, 0.2217, 0.08346, 0.2783, 0.05074, 0.3006, 0.09542, 0.2496, 0.1249, 0.2496, 0.1249, 0.3006, 0.09542, 0.3217, 0.1376, 0.276, 0.164, 0.276, 0.164, 0.3217, 0.1376, 0.3422, 0.1791, 0.3017, 0.2024, 0.3017, 0.2024, 0.3422, 0.1791, 0.3625, 0.2205, 0.3273, 0.2408, 0.3273, 0.2408, 0.3625, 0.2205, 0.3823, 0.2609, 0.3521, 0.2783, 0.3521, 0.2783, 0.3823, 0.2609, 0.4009, 0.298, 0.3752, 0.3126, 0.2783, 0.05074, 0.3387, 0.02568, 0.355, 0.07289, 0.3006, 0.09542, 0.3006, 0.09542, 0.355, 0.07289, 0.3704, 0.1175, 0.3217, 0.1376, 0.3217, 0.1376, 0.3704, 0.1175, 0.3853, 0.1613, 0.3422, 0.1791, 0.3422, 0.1791, 0.3853, 0.1613, 0.4001, 0.2049, 0.3625, 0.2205, 0.3625, 0.2205, 0.4001, 0.2049, 0.4145, 0.2475, 0.3823, 0.2609, 0.3823, 0.2609, 0.4145, 0.2475, 0.428, 0.2866, 0.4009, 0.298, 0.3387, 0.02568, 0.4019, 0.008722, 0.4119, 0.05764, 0.355, 0.07289, 0.355, 0.07289, 0.4119, 0.05764, 0.4213, 0.1038, 0.3704, 0.1175, 0.3704, 0.1175, 0.4213, 0.1038, 0.4304, 0.1492, 0.3853, 0.1613, 0.3853, 0.1613, 0.4304, 0.1492, 0.4393, 0.1944, 0.4001, 0.2049, 0.4001, 0.2049, 0.4393, 0.1944, 0.4481, 0.2384, 0.4145, 0.2475, 0.4145, 0.2475, 0.4481, 0.2384, 0.4564, 0.2789, 0.428, 0.2866, 0.4019, 0.008722, 0.4667, 0.0001428, 0.4702, 0.04994, 0.4119, 0.05764, 0.4119, 0.05764, 0.4702, 0.04994, 0.4735, 0.09698, 0.4213, 0.1038, 0.4213, 0.1038, 0.4735, 0.09698, 0.4766, 0.1431, 0.4304, 0.1492, 0.4304, 0.1492, 0.4766, 0.1431, 0.4796, 0.189, 0.4393, 0.1944, 0.4393, 0.1944, 0.4796, 0.189, 0.4825, 0.2338, 0.4481, 0.2384, 0.4481, 0.2384, 0.4825, 0.2338, 0.4855, 0.2749, 0.4564, 0.2789, 0.4667, 0.0001428, 0.5321, 9.99e-05, 0.5291, 0.04993, 0.4702, 0.04994, 0.4702, 0.04994, 0.5291, 0.04993, 0.5262, 0.097, 0.4735, 0.09698, 0.4735, 0.09698, 0.5262, 0.097, 0.5233, 0.1431, 0.4766, 0.1431, 0.4766, 0.1431, 0.5233, 0.1431, 0.5202, 0.189, 0.4796, 0.189, 0.4796, 0.189, 0.5202, 0.189, 0.5172, 0.2338, 0.4825, 0.2338, 0.4825, 0.2338, 0.5172, 0.2338, 0.5147, 0.2749, 0.4855, 0.2749, 0.5321, 9.99e-05, 0.597, 0.008604, 0.5875, 0.05761, 0.5291, 0.04993, 0.5291, 0.04993, 0.5875, 0.05761, 0.5785, 0.1039, 0.5262, 0.097, 0.5262, 0.097, 0.5785, 0.1039, 0.5695, 0.1493, 0.5233, 0.1431, 0.5233, 0.1431, 0.5695, 0.1493, 0.5604, 0.1943, 0.5202, 0.189, 0.5202, 0.189, 0.5604, 0.1943, 0.5516, 0.2383, 0.5172, 0.2338, 0.5172, 0.2338, 0.5516, 0.2383, 0.5437, 0.2787, 0.5147, 0.2749, 0.597, 0.008604, 0.6602, 0.02552, 0.6443, 0.07287, 0.5875, 0.05761, 0.5875, 0.05761, 0.6443, 0.07287, 0.6294, 0.1176, 0.5785, 0.1039, 0.5785, 0.1039, 0.6294, 0.1176, 0.6145, 0.1614, 0.5695, 0.1493, 0.5695, 0.1493, 0.6145, 0.1614, 0.5996, 0.2049, 0.5604, 0.1943, 0.5604, 0.1943, 0.5996, 0.2049, 0.5851, 0.2473, 0.5516, 0.2383, 0.5516, 0.2383, 0.5851, 0.2473, 0.5719, 0.2863, 0.5437, 0.2787, 0.6602, 0.02552, 0.7206, 0.05056, 0.6987, 0.09544, 0.6443, 0.07287, 0.6443, 0.07287, 0.6987, 0.09544, 0.678, 0.1378, 0.6294, 0.1176, 0.6294, 0.1176, 0.678, 0.1378, 0.6576, 0.1793, 0.6145, 0.1614, 0.6145, 0.1614, 0.6576, 0.1793, 0.6371, 0.2205, 0.5996, 0.2049, 0.5996, 0.2049, 0.6371, 0.2205, 0.6171, 0.2606, 0.5851, 0.2473, 0.5851, 0.2473, 0.6171, 0.2606, 0.5989, 0.2976, 0.5719, 0.2863, 0.7206, 0.05056, 0.7773, 0.08331, 0.7497, 0.1249, 0.6987, 0.09544, 0.6987, 0.09544, 0.7497, 0.1249, 0.7236, 0.1643, 0.678, 0.1378, 0.678, 0.1378, 0.7236, 0.1643, 0.6979, 0.2027, 0.6576, 0.1793, 0.6576, 0.1793, 0.6979, 0.2027, 0.6722, 0.2409, 0.6371, 0.2205, 0.6371, 0.2205, 0.6722, 0.2409, 0.6471, 0.2781, 0.6171, 0.2606, 0.6171, 0.2606, 0.6471, 0.2781, 0.6242, 0.3124, 0.5989, 0.2976, 0.7773, 0.08331, 0.8292, 0.1232, 0.7964, 0.1609, 0.7497, 0.1249, 0.7497, 0.1249, 0.7964, 0.1609, 0.7654, 0.1964, 0.7236, 0.1643, 0.7236, 0.1643, 0.7654, 0.1964, 0.7348, 0.2312, 0.6979, 0.2027, 0.6979, 0.2027, 0.7348, 0.2312, 0.7043, 0.2657, 0.6722, 0.2409, 0.6722, 0.2409, 0.7043, 0.2657, 0.6746, 0.2993, 0.6471, 0.2781, 0.6471, 0.2781, 0.6746, 0.2993, 0.6474, 0.3303, 0.6242, 0.3124, 0.8292, 0.1232, 0.8755, 0.1695, 0.838, 0.2026, 0.7964, 0.1609, 0.7964, 0.1609, 0.838, 0.2026, 0.8026, 0.2338, 0.7654, 0.1964, 0.7654, 0.1964, 0.8026, 0.2338, 0.7678, 0.2643, 0.7348, 0.2312, 0.7348, 0.2312, 0.7678, 0.2643, 0.733, 0.2945, 0.7043, 0.2657, 0.7043, 0.2657, 0.733, 0.2945, 0.699, 0.324, 0.6746, 0.2993, 0.6746, 0.2993, 0.699, 0.324, 0.668, 0.3512, 0.6474, 0.3303, 0.8755, 0.1695, 0.9153, 0.2215, 0.8738, 0.2494, 0.838, 0.2026, 0.838, 0.2026, 0.8738, 0.2494, 0.8346, 0.2758, 0.8026, 0.2338, 0.8026, 0.2338, 0.8346, 0.2758, 0.7961, 0.3014, 0.7678, 0.2643, 0.7678, 0.2643, 0.7961, 0.3014, 0.7576, 0.3269, 0.733, 0.2945, 0.733, 0.2945, 0.7576, 0.3269, 0.7201, 0.3516, 0.699, 0.324, 0.699, 0.324, 0.7201, 0.3516, 0.6857, 0.3746, 0.668, 0.3512, 0.9153, 0.2215, 0.9479, 0.2783, 0.9032, 0.3005, 0.8738, 0.2494, 0.8738, 0.2494, 0.9032, 0.3005, 0.8609, 0.3215, 0.8346, 0.2758, 0.8346, 0.2758, 0.8609, 0.3215, 0.8193, 0.342, 0.7961, 0.3014, 0.7961, 0.3014, 0.8193, 0.342, 0.7778, 0.3622, 0.7576, 0.3269, 0.7576, 0.3269, 0.7778, 0.3622, 0.7374, 0.3819, 0.7201, 0.3516, 0.7201, 0.3516, 0.7374, 0.3819, 0.7002, 0.4002, 0.6857, 0.3746, 0.9479, 0.2783, 0.9729, 0.3388, 0.9256, 0.355, 0.9032, 0.3005, 0.9032, 0.3005, 0.9256, 0.355, 0.881, 0.3703, 0.8609, 0.3215, 0.8609, 0.3215, 0.881, 0.3703, 0.8371, 0.3852, 0.8193, 0.342, 0.8193, 0.342, 0.8371, 0.3852, 0.7933, 0.3999, 0.7778, 0.3622, 0.7778, 0.3622, 0.7933, 0.3999, 0.7506, 0.4141, 0.7374, 0.3819, 0.7374, 0.3819, 0.7506, 0.4141, 0.7114, 0.4274, 0.7002, 0.4002, 0.9729, 0.3388, 0.9898, 0.4021, 0.9408, 0.412, 0.9256, 0.355, 0.9256, 0.355, 0.9408, 0.412, 0.8945, 0.4214, 0.881, 0.3703, 0.881, 0.3703, 0.8945, 0.4214, 0.8491, 0.4304, 0.8371, 0.3852, 0.8371, 0.3852, 0.8491, 0.4304, 0.8037, 0.4392, 0.7933, 0.3999, 0.7933, 0.3999, 0.8037, 0.4392, 0.7595, 0.4478, 0.7506, 0.4141, 0.7506, 0.4141, 0.7595, 0.4478, 0.7189, 0.4559, 0.7114, 0.4274, 0.9898, 0.4021, 0.9983, 0.467, 0.9485, 0.4705, 0.9408, 0.412, 0.9408, 0.412, 0.9485, 0.4705, 0.9013, 0.4737, 0.8945, 0.4214, 0.8945, 0.4214, 0.9013, 0.4737, 0.8551, 0.4768, 0.8491, 0.4304, 0.8491, 0.4304, 0.8551, 0.4768, 0.809, 0.4797, 0.8037, 0.4392, 0.8037, 0.4392, 0.809, 0.4797, 0.7639, 0.4825, 0.7595, 0.4478, 0.7595, 0.4478, 0.7639, 0.4825, 0.7225, 0.4852, 0.7189, 0.4559, 0.9983, 0.467, 0.9983, 0.5325, 0.9484, 0.5294, 0.9485, 0.4705, 0.9485, 0.4705, 0.9484, 0.5294, 0.9013, 0.5266, 0.9013, 0.4737, 0.9013, 0.4737, 0.9013, 0.5266, 0.855, 0.5236, 0.8551, 0.4768, 0.8551, 0.4768, 0.855, 0.5236, 0.8089, 0.5205, 0.809, 0.4797, 0.809, 0.4797, 0.8089, 0.5205, 0.7639, 0.5174, 0.7639, 0.4825, 0.7639, 0.4825, 0.7639, 0.5174, 0.7223, 0.5148, 0.7225, 0.4852, 0.9983, 0.5325, 0.9898, 0.5974, 0.9408, 0.5879, 0.9484, 0.5294, 0.9484, 0.5294, 0.9408, 0.5879, 0.8944, 0.5789, 0.9013, 0.5266, 0.9013, 0.5266, 0.8944, 0.5789, 0.8489, 0.5699, 0.855, 0.5236, 0.855, 0.5236, 0.8489, 0.5699, 0.8036, 0.5609, 0.8089, 0.5205, 0.8089, 0.5205, 0.8036, 0.5609, 0.7594, 0.552, 0.7639, 0.5174, 0.7639, 0.5174, 0.7594, 0.552, 0.7186, 0.5443, 0.7223, 0.5148, -20.86, -3.827, -20.13, -6.603, -19.05, -9.251, -17.63, -11.73, -15.9, -14.0, -13.88, -16.02, -11.62, -17.76, -9.14, -19.18, -6.503, -20.28, -3.748, -21.02, -0.9203, -21.38, 1.931, -21.37, 4.759, -20.99, 7.513, -20.23, 10.15, -19.12, 12.63, -17.66, 14.91, -15.92, 16.93, -13.91, 18.67, -11.64, 20.08, -9.163, 21.16, -6.52, 21.88, -3.755, 22.24, -0.909, 22.21, 1.967, 21.85, 4.821, 21.12, 7.59, 20.03, 10.23, 18.6, 12.7, 16.86, 14.96, 14.83, 16.98, 12.55, 18.71, 10.06, 20.13, 7.414, 21.24, 4.653, 22.0, 1.827, 22.38, -1.022, 22.38, -3.842, 22.01, -6.588, 21.27, -9.212, 20.17, -11.67, 18.73, -13.93, 16.99, -15.93, 14.96, -17.66, 12.68, -19.06, 10.19, -20.15, 7.539, -20.88, 4.766, -21.24, 1.917, -21.21, -0.965])
me_cube_005.materials.append(mat_me)
me_cube_005.materials.append(mat_grass)
me_cube_005.materials.append(mat_cement)
me_cube_005.use_remesh_fix_poles = True
me_cube_005.use_remesh_preserve_attributes = False
me_cube_005.use_mirror_vertex_groups = False
me_cube_005.update()
me_cube_006 = bpy.data.meshes.new('Cube.006')
me_cube_006.from_pydata([(1.0, -20.59, -0.6846), (1.0, -20.59, -2.685), (1.0, -18.59, -0.6846), (1.0, -18.59, -2.685), (-1.0, -20.59, -0.6846), (-1.0, -20.59, -2.685), (-1.0, -18.59, -0.6846), (-1.0, -18.59, -2.685)], [], [(0, 1, 3, 2), (2, 3, 7, 6), (6, 7, 5, 4), (4, 5, 1, 0), (2, 6, 4, 0), (7, 3, 1, 5)])
_uv = me_cube_006.uv_layers.new(name='UVMap')
_uv.uv.foreach_set('vector', [0.948, 0.0446, 0.948, 0.02523, 0.9674, 0.02523, 0.9674, 0.0446, 0.948, 0.0446, 0.948, 0.02523, 0.9674, 0.02523, 0.9674, 0.0446, 0.948, 0.0446, 0.948, 0.02523, 0.9674, 0.02523, 0.9674, 0.0446, 1.0, 2.98e-08, 1.0, 1.0, 0.0, 1.0, 2.98e-08, 0.0, 0.948, 0.0446, 0.948, 0.02523, 0.9674, 0.02523, 0.9674, 0.0446, 0.948, 0.0446, 0.948, 0.02523, 0.9674, 0.02523, 0.9674, 0.0446])
me_cube_006.materials.append(mat_me)
me_cube_006.materials.append(mat_grass)
me_cube_006.materials.append(mat_cement)
me_cube_006.use_remesh_fix_poles = True
me_cube_006.use_remesh_preserve_attributes = False
me_cube_006.use_mirror_vertex_groups = False
me_cube_006.update()
me_cube_007 = bpy.data.meshes.new('Cube.007')
me_cube_007.from_pydata([(1.0, -20.59, -0.6846), (1.0, -20.59, -2.685), (1.0, -18.59, -0.6846), (1.0, -18.59, -2.685), (-1.0, -20.59, -0.6846), (-1.0, -20.59, -2.685), (-1.0, -18.59, -0.6846), (-1.0, -18.59, -2.685)], [], [(0, 1, 3, 2), (2, 3, 7, 6), (6, 7, 5, 4), (4, 5, 1, 0), (2, 6, 4, 0), (7, 3, 1, 5)])
_uv = me_cube_007.uv_layers.new(name='UVMap')
_uv.uv.foreach_set('vector', [0.948, 0.0446, 0.948, 0.02523, 0.9674, 0.02523, 0.9674, 0.0446, 0.948, 0.0446, 0.948, 0.02523, 0.9674, 0.02523, 0.9674, 0.0446, 0.948, 0.0446, 0.948, 0.02523, 0.9674, 0.02523, 0.9674, 0.0446, 1.0, 2.98e-08, 1.0, 1.0, 0.0, 1.0, 2.98e-08, 0.0, 0.948, 0.0446, 0.948, 0.02523, 0.9674, 0.02523, 0.9674, 0.0446, 0.948, 0.0446, 0.948, 0.02523, 0.9674, 0.02523, 0.9674, 0.0446])
me_cube_007.materials.append(mat_me_001)
me_cube_007.materials.append(mat_grass_001)
me_cube_007.materials.append(mat_cement_001)
me_cube_007.use_remesh_fix_poles = True
me_cube_007.use_remesh_preserve_attributes = False
me_cube_007.use_mirror_vertex_groups = False
me_cube_007.update()

# ---- objects
ob_light = bpy.data.objects.new('Light', light_light)
ob_camera = bpy.data.objects.new('Camera', cam_camera)
ob_cube = bpy.data.objects.new('Cube', me_cube_005)
ob_cube_001 = bpy.data.objects.new('Cube.001', me_cube_006)
ob_cube_002 = bpy.data.objects.new('Cube.002', me_cube_007)

# ---- transforms, parenting, visibility, modifiers, constraints
ob_light.location = (4.076, 1.005, 5.904)
ob_light.rotation_euler = (0.6503, 0.05522, 1.866)
ob_light.lock_rotations_4d = False
ob_light.empty_display_type = 'ARROWS'
ob_light.color = (0.0, 0.0, 0.0, 0.0)
ob_light.lineart.crease_threshold = 0.0
ob_camera.location = (7.359, -6.926, 4.958)
ob_camera.rotation_euler = (1.109, 0.0, 0.8149)
ob_camera.lock_rotations_4d = False
ob_camera.empty_display_type = 'ARROWS'
ob_camera.color = (0.0, 0.0, 0.0, 0.0)
ob_camera.display_type = 'WIRE'
ob_camera.lineart.crease_threshold = 0.0
ob_cube.location = (0.0, 147.9, 47.82)
ob_cube.scale = (15.09, 1.597, 10.81)
ob_cube.lineart.crease_threshold = 0.0
ob_cube_001.location = (0.0, 147.9, 47.82)
ob_cube_001.scale = (15.09, 1.597, 10.81)
ob_cube_001.lineart.crease_threshold = 0.0
ob_cube_002.location = (0.0, -148.9, 47.82)
ob_cube_002.rotation_euler = (0.0, 0.0, 3.142)
ob_cube_002.scale = (15.09, 1.597, 10.81)
ob_cube_002.lineart.crease_threshold = 0.0

# ---- collection membership
col_collection.objects.link(ob_light)
col_collection.objects.link(ob_camera)
col_collection.objects.link(ob_cube)
col_collection.objects.link(ob_cube_001)
col_collection.objects.link(ob_cube_002)

# ---- scene / render settings (as saved in the file)
scene.camera = ob_camera
scene.frame_start = 1; scene.frame_end = 250; scene.frame_set(1)
scene.render.engine = 'BLENDER_EEVEE_NEXT'
scene.cycles.use_denoising = False
scene.cycles.samples = 128
scene.cycles.sampling_pattern = 'TABULATED_SOBOL'
scene.cycles.use_adaptive_sampling = False
scene.cycles.use_light_tree = False
scene.view_settings.view_transform = 'Filmic'
bpy.context.view_layer.update()
